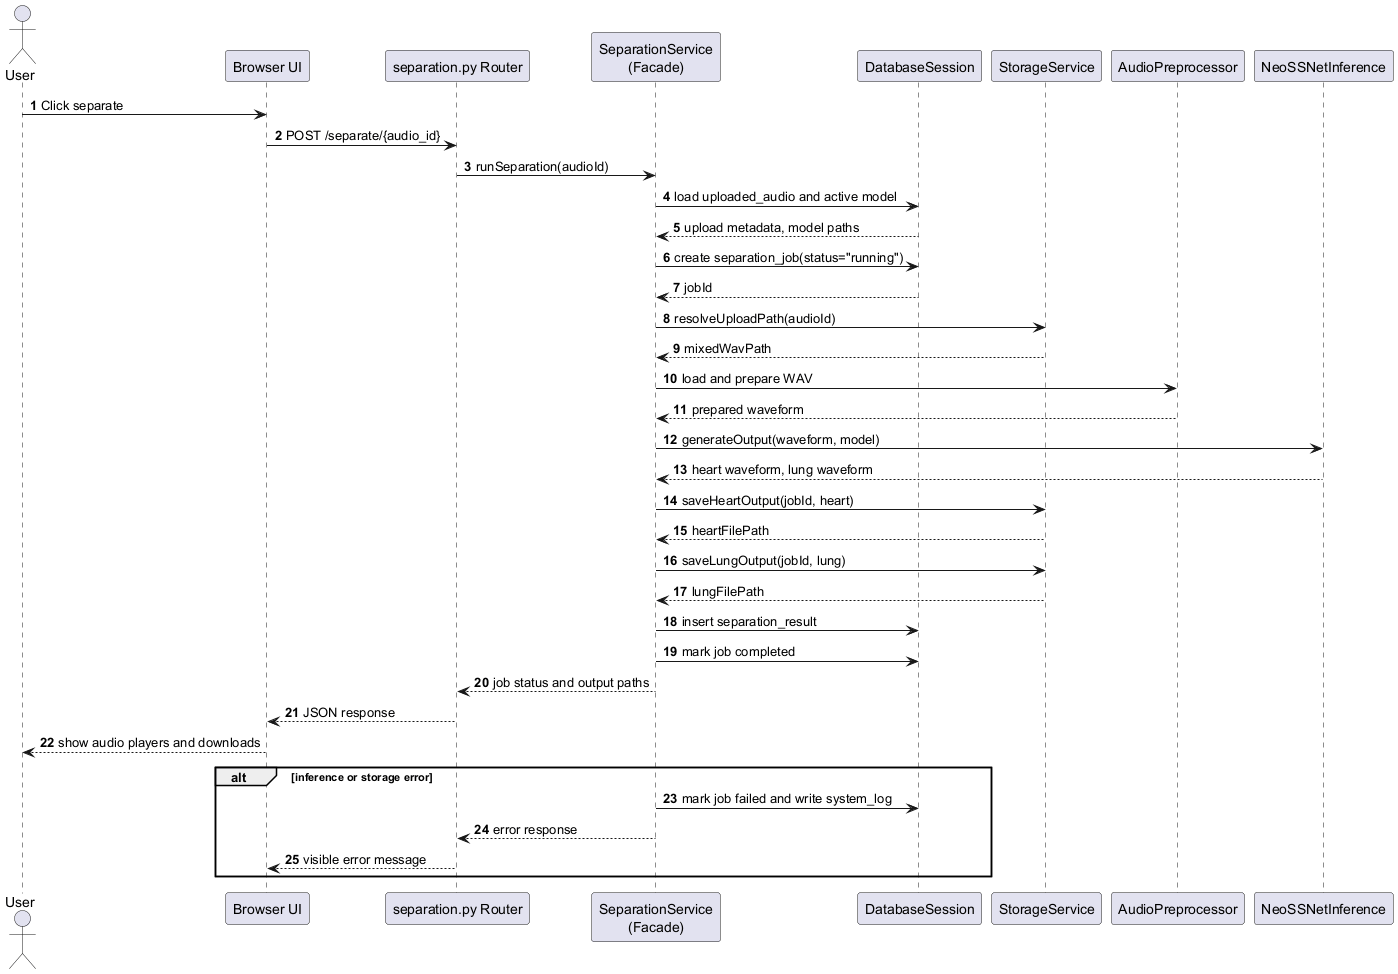

The diagram above was rendered by PlantUML. Its source (embedded in the PNG):
@startuml
' Facade Pattern sequence diagram.
' Suggested LaTeX placement: landscape page if rendered wide.

skinparam shadowing false
autonumber

actor User
participant "Browser UI" as Browser
participant "separation.py Router" as Router
participant "SeparationService\n(Facade)" as Facade
participant "DatabaseSession" as DB
participant "StorageService" as Storage
participant "AudioPreprocessor" as Preprocessor
participant "NeoSSNetInference" as Inference

User -> Browser : Click separate
Browser -> Router : POST /separate/{audio_id}
Router -> Facade : runSeparation(audioId)

Facade -> DB : load uploaded_audio and active model
DB --> Facade : upload metadata, model paths

Facade -> DB : create separation_job(status="running")
DB --> Facade : jobId

Facade -> Storage : resolveUploadPath(audioId)
Storage --> Facade : mixedWavPath

Facade -> Preprocessor : load and prepare WAV
Preprocessor --> Facade : prepared waveform

Facade -> Inference : generateOutput(waveform, model)
Inference --> Facade : heart waveform, lung waveform

Facade -> Storage : saveHeartOutput(jobId, heart)
Storage --> Facade : heartFilePath
Facade -> Storage : saveLungOutput(jobId, lung)
Storage --> Facade : lungFilePath

Facade -> DB : insert separation_result
Facade -> DB : mark job completed
Facade --> Router : job status and output paths
Router --> Browser : JSON response
Browser --> User : show audio players and downloads

alt inference or storage error
  Facade -> DB : mark job failed and write system_log
  Facade --> Router : error response
  Router --> Browser : visible error message
end

@enduml